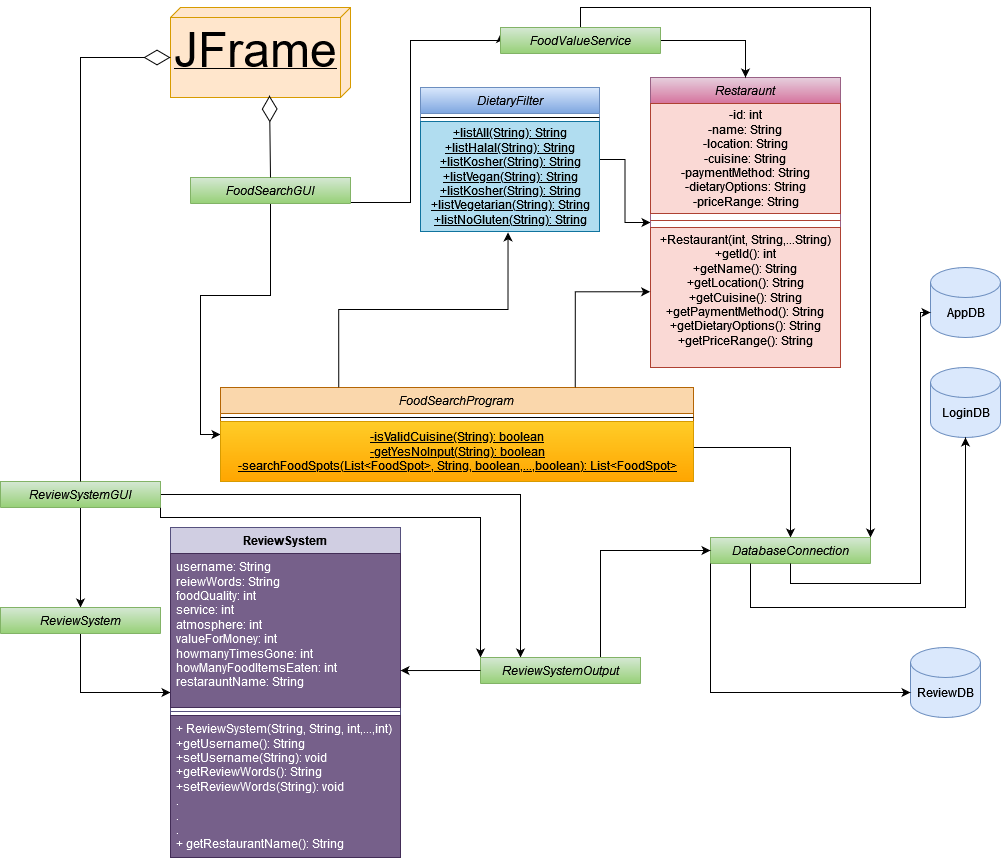

The diagram above was exported from draw.io. Its source (the exported page's mxGraphModel, read from the mxfile embedded in the PNG):
<mxGraphModel dx="630" dy="723" grid="1" gridSize="10" guides="1" tooltips="1" connect="1" arrows="1" fold="1" page="1" pageScale="1" pageWidth="827" pageHeight="1169" background="#FFFFFF" math="0" shadow="0">
  <root>
    <mxCell id="WIyWlLk6GJQsqaUBKTNV-0" />
    <mxCell id="WIyWlLk6GJQsqaUBKTNV-1" parent="WIyWlLk6GJQsqaUBKTNV-0" />
    <mxCell id="UQZ7DL1RtiGFwD0xnDJ3-11" style="edgeStyle=orthogonalEdgeStyle;rounded=0;orthogonalLoop=1;jettySize=auto;html=1;exitX=0.5;exitY=1;exitDx=0;exitDy=0;entryX=0;entryY=0.5;entryDx=0;entryDy=0;" edge="1" parent="WIyWlLk6GJQsqaUBKTNV-1" source="zkfFHV4jXpPFQw0GAbJ--0" target="UQZ7DL1RtiGFwD0xnDJ3-5">
      <mxGeometry relative="1" as="geometry" />
    </mxCell>
    <mxCell id="UQZ7DL1RtiGFwD0xnDJ3-28" style="edgeStyle=orthogonalEdgeStyle;rounded=0;orthogonalLoop=1;jettySize=auto;html=1;exitX=1;exitY=0.5;exitDx=0;exitDy=0;entryX=0;entryY=0.25;entryDx=0;entryDy=0;" edge="1" parent="WIyWlLk6GJQsqaUBKTNV-1" source="zkfFHV4jXpPFQw0GAbJ--0" target="UQZ7DL1RtiGFwD0xnDJ3-20">
      <mxGeometry relative="1" as="geometry">
        <Array as="points">
          <mxPoint x="1330" y="225" />
          <mxPoint x="1330" y="63" />
        </Array>
      </mxGeometry>
    </mxCell>
    <mxCell id="zkfFHV4jXpPFQw0GAbJ--0" value="FoodSearchGUI" style="swimlane;fontStyle=2;align=center;verticalAlign=top;childLayout=stackLayout;horizontal=1;startSize=26;horizontalStack=0;resizeParent=1;resizeLast=0;collapsible=1;marginBottom=0;rounded=0;shadow=0;strokeWidth=1;fillColor=#d5e8d4;strokeColor=#82b366;gradientColor=#97d077;" parent="WIyWlLk6GJQsqaUBKTNV-1" vertex="1" collapsed="1">
      <mxGeometry x="1110" y="200" width="160" height="26" as="geometry">
        <mxRectangle x="40" y="260" width="160" height="50" as="alternateBounds" />
      </mxGeometry>
    </mxCell>
    <mxCell id="zkfFHV4jXpPFQw0GAbJ--4" value="" style="line;html=1;strokeWidth=1;align=left;verticalAlign=middle;spacingTop=-1;spacingLeft=3;spacingRight=3;rotatable=0;labelPosition=right;points=[];portConstraint=eastwest;" parent="zkfFHV4jXpPFQw0GAbJ--0" vertex="1">
      <mxGeometry y="26" width="160" height="8" as="geometry" />
    </mxCell>
    <mxCell id="UQZ7DL1RtiGFwD0xnDJ3-3" value="&lt;font style=&quot;font-size: 48px;&quot;&gt;JFrame&lt;/font&gt;" style="verticalAlign=top;align=left;spacingTop=8;spacingLeft=2;spacingRight=12;shape=cube;size=10;direction=south;fontStyle=4;html=1;whiteSpace=wrap;fillColor=#ffe6cc;strokeColor=#d79b00;" vertex="1" parent="WIyWlLk6GJQsqaUBKTNV-1">
      <mxGeometry x="1090" y="30" width="180" height="90" as="geometry" />
    </mxCell>
    <mxCell id="UQZ7DL1RtiGFwD0xnDJ3-4" value="" style="endArrow=diamondThin;endFill=0;endSize=24;html=1;rounded=0;entryX=0.978;entryY=0.45;entryDx=0;entryDy=0;entryPerimeter=0;exitX=0.5;exitY=0;exitDx=0;exitDy=0;" edge="1" parent="WIyWlLk6GJQsqaUBKTNV-1" source="zkfFHV4jXpPFQw0GAbJ--0" target="UQZ7DL1RtiGFwD0xnDJ3-3">
      <mxGeometry width="160" relative="1" as="geometry">
        <mxPoint x="1120" y="200" as="sourcePoint" />
        <mxPoint x="1280" y="200" as="targetPoint" />
      </mxGeometry>
    </mxCell>
    <mxCell id="UQZ7DL1RtiGFwD0xnDJ3-48" style="edgeStyle=orthogonalEdgeStyle;rounded=0;orthogonalLoop=1;jettySize=auto;html=1;exitX=1;exitY=0;exitDx=0;exitDy=0;entryX=0.5;entryY=0;entryDx=0;entryDy=0;" edge="1" parent="WIyWlLk6GJQsqaUBKTNV-1" source="UQZ7DL1RtiGFwD0xnDJ3-5" target="UQZ7DL1RtiGFwD0xnDJ3-22">
      <mxGeometry relative="1" as="geometry">
        <Array as="points">
          <mxPoint x="1613" y="470" />
          <mxPoint x="1710" y="470" />
        </Array>
      </mxGeometry>
    </mxCell>
    <mxCell id="UQZ7DL1RtiGFwD0xnDJ3-5" value="FoodSearchProgram" style="swimlane;fontStyle=2;align=center;verticalAlign=top;childLayout=stackLayout;horizontal=1;startSize=26;horizontalStack=0;resizeParent=1;resizeLast=0;collapsible=1;marginBottom=0;rounded=0;shadow=0;strokeWidth=1;fillColor=#fad7ac;strokeColor=#b46504;" vertex="1" parent="WIyWlLk6GJQsqaUBKTNV-1">
      <mxGeometry x="1140" y="410" width="473" height="94" as="geometry">
        <mxRectangle x="230" y="140" width="160" height="26" as="alternateBounds" />
      </mxGeometry>
    </mxCell>
    <mxCell id="UQZ7DL1RtiGFwD0xnDJ3-6" value="" style="line;html=1;strokeWidth=1;align=left;verticalAlign=middle;spacingTop=-1;spacingLeft=3;spacingRight=3;rotatable=0;labelPosition=right;points=[];portConstraint=eastwest;" vertex="1" parent="UQZ7DL1RtiGFwD0xnDJ3-5">
      <mxGeometry y="26" width="473" height="8" as="geometry" />
    </mxCell>
    <mxCell id="UQZ7DL1RtiGFwD0xnDJ3-42" value="&lt;u&gt;-isValidCuisine(String): boolean&lt;br&gt;-getYesNoInput(String): boolean&lt;br&gt;-searchFoodSpots(List&amp;lt;FoodSpot&amp;gt;, String, boolean,...,boolean): List&amp;lt;FoodSpot&amp;gt;&lt;/u&gt;" style="text;html=1;align=center;verticalAlign=middle;resizable=0;points=[];autosize=1;fillColor=#ffcd28;strokeColor=#d79b00;gradientColor=#ffa500;" vertex="1" parent="UQZ7DL1RtiGFwD0xnDJ3-5">
      <mxGeometry y="34" width="473" height="60" as="geometry" />
    </mxCell>
    <mxCell id="UQZ7DL1RtiGFwD0xnDJ3-17" style="edgeStyle=orthogonalEdgeStyle;rounded=0;orthogonalLoop=1;jettySize=auto;html=1;" edge="1" parent="WIyWlLk6GJQsqaUBKTNV-1" source="UQZ7DL1RtiGFwD0xnDJ3-12" target="UQZ7DL1RtiGFwD0xnDJ3-15">
      <mxGeometry relative="1" as="geometry" />
    </mxCell>
    <mxCell id="UQZ7DL1RtiGFwD0xnDJ3-12" value="DietaryFilter" style="swimlane;fontStyle=2;align=center;verticalAlign=top;childLayout=stackLayout;horizontal=1;startSize=26;horizontalStack=0;resizeParent=1;resizeLast=0;collapsible=1;marginBottom=0;rounded=0;shadow=0;strokeWidth=1;fillColor=#dae8fc;gradientColor=#7ea6e0;strokeColor=#6c8ebf;" vertex="1" parent="WIyWlLk6GJQsqaUBKTNV-1">
      <mxGeometry x="1340" y="110" width="179" height="144" as="geometry">
        <mxRectangle x="270" y="210" width="160" height="26" as="alternateBounds" />
      </mxGeometry>
    </mxCell>
    <mxCell id="UQZ7DL1RtiGFwD0xnDJ3-13" value="" style="line;html=1;strokeWidth=1;align=left;verticalAlign=middle;spacingTop=-1;spacingLeft=3;spacingRight=3;rotatable=0;labelPosition=right;points=[];portConstraint=eastwest;" vertex="1" parent="UQZ7DL1RtiGFwD0xnDJ3-12">
      <mxGeometry y="26" width="179" height="8" as="geometry" />
    </mxCell>
    <mxCell id="UQZ7DL1RtiGFwD0xnDJ3-40" value="&lt;u&gt;+listAll(String): String&lt;br&gt;&lt;/u&gt;&lt;u&gt;+listHalal(String): String&lt;br&gt;&lt;/u&gt;&lt;u&gt;+listKosher(String): String&lt;br&gt;&lt;/u&gt;&lt;u&gt;+listVegan(String): String&lt;br&gt;&lt;/u&gt;&lt;u&gt;+listKosher(String): String&lt;br&gt;&lt;/u&gt;&lt;u&gt;+listVegetarian(String): String&lt;/u&gt;&lt;u&gt;&lt;br&gt;&lt;/u&gt;&lt;u&gt;+listNoGluten(String): String&lt;/u&gt;" style="text;html=1;align=center;verticalAlign=middle;resizable=0;points=[];autosize=1;strokeColor=#10739e;fillColor=#b1ddf0;" vertex="1" parent="UQZ7DL1RtiGFwD0xnDJ3-12">
      <mxGeometry y="34" width="179" height="110" as="geometry" />
    </mxCell>
    <mxCell id="UQZ7DL1RtiGFwD0xnDJ3-15" value="Restaraunt" style="swimlane;fontStyle=2;align=center;verticalAlign=top;childLayout=stackLayout;horizontal=1;startSize=26;horizontalStack=0;resizeParent=1;resizeLast=0;collapsible=1;marginBottom=0;rounded=0;shadow=0;strokeWidth=1;fillColor=#e6d0de;strokeColor=#996185;gradientColor=#d5739d;" vertex="1" parent="WIyWlLk6GJQsqaUBKTNV-1">
      <mxGeometry x="1570" y="100" width="190" height="290" as="geometry">
        <mxRectangle x="530" y="220" width="160" height="26" as="alternateBounds" />
      </mxGeometry>
    </mxCell>
    <mxCell id="UQZ7DL1RtiGFwD0xnDJ3-46" value="-id: int&lt;br&gt;-name: String&lt;br&gt;-location: String&lt;br&gt;-cuisine: String&lt;br&gt;-paymentMethod: String&lt;br&gt;-dietaryOptions: String&lt;br&gt;-priceRange: String" style="text;html=1;align=center;verticalAlign=middle;resizable=0;points=[];autosize=1;strokeColor=#ae4132;fillColor=#fad9d5;" vertex="1" parent="UQZ7DL1RtiGFwD0xnDJ3-15">
      <mxGeometry y="26" width="190" height="110" as="geometry" />
    </mxCell>
    <mxCell id="UQZ7DL1RtiGFwD0xnDJ3-16" value="" style="line;html=1;strokeWidth=1;align=left;verticalAlign=middle;spacingTop=-1;spacingLeft=3;spacingRight=3;rotatable=0;labelPosition=right;points=[];portConstraint=eastwest;fillColor=#fad9d5;strokeColor=#ae4132;" vertex="1" parent="UQZ7DL1RtiGFwD0xnDJ3-15">
      <mxGeometry y="136" width="190" height="14" as="geometry" />
    </mxCell>
    <mxCell id="UQZ7DL1RtiGFwD0xnDJ3-49" value="+Restaurant(int, String,...String)&lt;br&gt;+getId(): int&lt;br&gt;+getName(): String&lt;br&gt;+getLocation(): String&lt;br&gt;+getCuisine(): String&lt;br&gt;+getPaymentMethod(): String&lt;br&gt;+getDietaryOptions(): String&lt;br&gt;+getPriceRange(): String&lt;div&gt;&lt;br/&gt;&lt;/div&gt;" style="text;html=1;align=center;verticalAlign=middle;resizable=0;points=[];autosize=1;strokeColor=#ae4132;fillColor=#fad9d5;" vertex="1" parent="UQZ7DL1RtiGFwD0xnDJ3-15">
      <mxGeometry y="150" width="190" height="140" as="geometry" />
    </mxCell>
    <mxCell id="UQZ7DL1RtiGFwD0xnDJ3-56" style="edgeStyle=orthogonalEdgeStyle;rounded=0;orthogonalLoop=1;jettySize=auto;html=1;exitX=1;exitY=0.5;exitDx=0;exitDy=0;entryX=0.5;entryY=0;entryDx=0;entryDy=0;" edge="1" parent="WIyWlLk6GJQsqaUBKTNV-1" source="UQZ7DL1RtiGFwD0xnDJ3-20" target="UQZ7DL1RtiGFwD0xnDJ3-15">
      <mxGeometry relative="1" as="geometry" />
    </mxCell>
    <mxCell id="UQZ7DL1RtiGFwD0xnDJ3-57" style="edgeStyle=orthogonalEdgeStyle;rounded=0;orthogonalLoop=1;jettySize=auto;html=1;exitX=0.5;exitY=0;exitDx=0;exitDy=0;entryX=1;entryY=0;entryDx=0;entryDy=0;" edge="1" parent="WIyWlLk6GJQsqaUBKTNV-1" source="UQZ7DL1RtiGFwD0xnDJ3-20" target="UQZ7DL1RtiGFwD0xnDJ3-22">
      <mxGeometry relative="1" as="geometry" />
    </mxCell>
    <mxCell id="UQZ7DL1RtiGFwD0xnDJ3-20" value="FoodValueService" style="swimlane;fontStyle=2;align=center;verticalAlign=top;childLayout=stackLayout;horizontal=1;startSize=26;horizontalStack=0;resizeParent=1;resizeLast=0;collapsible=1;marginBottom=0;rounded=0;shadow=0;strokeWidth=1;fillColor=#d5e8d4;strokeColor=#82b366;gradientColor=#97d077;" vertex="1" collapsed="1" parent="WIyWlLk6GJQsqaUBKTNV-1">
      <mxGeometry x="1420" y="50" width="160" height="26" as="geometry">
        <mxRectangle x="350" y="110" width="160" height="50" as="alternateBounds" />
      </mxGeometry>
    </mxCell>
    <mxCell id="UQZ7DL1RtiGFwD0xnDJ3-21" value="" style="line;html=1;strokeWidth=1;align=left;verticalAlign=middle;spacingTop=-1;spacingLeft=3;spacingRight=3;rotatable=0;labelPosition=right;points=[];portConstraint=eastwest;" vertex="1" parent="UQZ7DL1RtiGFwD0xnDJ3-20">
      <mxGeometry y="26" width="160" height="8" as="geometry" />
    </mxCell>
    <mxCell id="UQZ7DL1RtiGFwD0xnDJ3-22" value="DatabaseConnection" style="swimlane;fontStyle=2;align=center;verticalAlign=top;childLayout=stackLayout;horizontal=1;startSize=26;horizontalStack=0;resizeParent=1;resizeLast=0;collapsible=1;marginBottom=0;rounded=0;shadow=0;strokeWidth=1;fillColor=#d5e8d4;strokeColor=#82b366;gradientColor=#97d077;" vertex="1" collapsed="1" parent="WIyWlLk6GJQsqaUBKTNV-1">
      <mxGeometry x="1630" y="560" width="160" height="26" as="geometry">
        <mxRectangle x="530" y="400" width="160" height="50" as="alternateBounds" />
      </mxGeometry>
    </mxCell>
    <mxCell id="UQZ7DL1RtiGFwD0xnDJ3-23" value="" style="line;html=1;strokeWidth=1;align=left;verticalAlign=middle;spacingTop=-1;spacingLeft=3;spacingRight=3;rotatable=0;labelPosition=right;points=[];portConstraint=eastwest;" vertex="1" parent="UQZ7DL1RtiGFwD0xnDJ3-22">
      <mxGeometry y="26" width="160" height="8" as="geometry" />
    </mxCell>
    <mxCell id="UQZ7DL1RtiGFwD0xnDJ3-25" value="" style="shape=cylinder3;whiteSpace=wrap;html=1;boundedLbl=1;backgroundOutline=1;size=15;fillColor=#dae8fc;strokeColor=#6c8ebf;" vertex="1" parent="WIyWlLk6GJQsqaUBKTNV-1">
      <mxGeometry x="1850" y="290" width="70" height="70" as="geometry" />
    </mxCell>
    <mxCell id="UQZ7DL1RtiGFwD0xnDJ3-33" value="AppDB" style="text;html=1;align=center;verticalAlign=middle;resizable=0;points=[];autosize=1;strokeColor=none;fillColor=none;" vertex="1" parent="WIyWlLk6GJQsqaUBKTNV-1">
      <mxGeometry x="1855" y="320" width="60" height="30" as="geometry" />
    </mxCell>
    <mxCell id="UQZ7DL1RtiGFwD0xnDJ3-35" style="edgeStyle=orthogonalEdgeStyle;rounded=0;orthogonalLoop=1;jettySize=auto;html=1;exitX=0.5;exitY=1;exitDx=0;exitDy=0;entryX=0;entryY=0;entryDx=0;entryDy=45;entryPerimeter=0;" edge="1" parent="WIyWlLk6GJQsqaUBKTNV-1" source="UQZ7DL1RtiGFwD0xnDJ3-22" target="UQZ7DL1RtiGFwD0xnDJ3-25">
      <mxGeometry relative="1" as="geometry">
        <Array as="points">
          <mxPoint x="1710" y="606" />
          <mxPoint x="1840" y="606" />
          <mxPoint x="1840" y="335" />
        </Array>
      </mxGeometry>
    </mxCell>
    <mxCell id="UQZ7DL1RtiGFwD0xnDJ3-37" value="" style="shape=cylinder3;whiteSpace=wrap;html=1;boundedLbl=1;backgroundOutline=1;size=15;fillColor=#dae8fc;strokeColor=#6c8ebf;" vertex="1" parent="WIyWlLk6GJQsqaUBKTNV-1">
      <mxGeometry x="1850" y="390" width="70" height="70" as="geometry" />
    </mxCell>
    <mxCell id="UQZ7DL1RtiGFwD0xnDJ3-38" value="LoginDB" style="text;html=1;align=center;verticalAlign=middle;resizable=0;points=[];autosize=1;strokeColor=none;fillColor=none;" vertex="1" parent="WIyWlLk6GJQsqaUBKTNV-1">
      <mxGeometry x="1850" y="420" width="70" height="30" as="geometry" />
    </mxCell>
    <mxCell id="UQZ7DL1RtiGFwD0xnDJ3-39" style="edgeStyle=orthogonalEdgeStyle;rounded=0;orthogonalLoop=1;jettySize=auto;html=1;exitX=0.25;exitY=1;exitDx=0;exitDy=0;entryX=0.5;entryY=1;entryDx=0;entryDy=0;entryPerimeter=0;" edge="1" parent="WIyWlLk6GJQsqaUBKTNV-1" source="UQZ7DL1RtiGFwD0xnDJ3-22" target="UQZ7DL1RtiGFwD0xnDJ3-37">
      <mxGeometry relative="1" as="geometry">
        <Array as="points">
          <mxPoint x="1670" y="630" />
          <mxPoint x="1885" y="630" />
        </Array>
      </mxGeometry>
    </mxCell>
    <mxCell id="UQZ7DL1RtiGFwD0xnDJ3-41" style="edgeStyle=orthogonalEdgeStyle;rounded=0;orthogonalLoop=1;jettySize=auto;html=1;exitX=0.25;exitY=0;exitDx=0;exitDy=0;entryX=0.489;entryY=1.008;entryDx=0;entryDy=0;entryPerimeter=0;" edge="1" parent="WIyWlLk6GJQsqaUBKTNV-1" source="UQZ7DL1RtiGFwD0xnDJ3-5" target="UQZ7DL1RtiGFwD0xnDJ3-40">
      <mxGeometry relative="1" as="geometry" />
    </mxCell>
    <mxCell id="UQZ7DL1RtiGFwD0xnDJ3-53" style="edgeStyle=orthogonalEdgeStyle;rounded=0;orthogonalLoop=1;jettySize=auto;html=1;exitX=0.75;exitY=0;exitDx=0;exitDy=0;entryX=-0.002;entryY=0.459;entryDx=0;entryDy=0;entryPerimeter=0;" edge="1" parent="WIyWlLk6GJQsqaUBKTNV-1" source="UQZ7DL1RtiGFwD0xnDJ3-5" target="UQZ7DL1RtiGFwD0xnDJ3-49">
      <mxGeometry relative="1" as="geometry" />
    </mxCell>
    <mxCell id="UQZ7DL1RtiGFwD0xnDJ3-70" style="edgeStyle=orthogonalEdgeStyle;rounded=0;orthogonalLoop=1;jettySize=auto;html=1;exitX=0.5;exitY=1;exitDx=0;exitDy=0;" edge="1" parent="WIyWlLk6GJQsqaUBKTNV-1" source="UQZ7DL1RtiGFwD0xnDJ3-59" target="UQZ7DL1RtiGFwD0xnDJ3-66">
      <mxGeometry relative="1" as="geometry" />
    </mxCell>
    <mxCell id="UQZ7DL1RtiGFwD0xnDJ3-84" style="edgeStyle=orthogonalEdgeStyle;rounded=0;orthogonalLoop=1;jettySize=auto;html=1;exitX=1;exitY=0.5;exitDx=0;exitDy=0;entryX=0.25;entryY=0;entryDx=0;entryDy=0;" edge="1" parent="WIyWlLk6GJQsqaUBKTNV-1" source="UQZ7DL1RtiGFwD0xnDJ3-59" target="UQZ7DL1RtiGFwD0xnDJ3-81">
      <mxGeometry relative="1" as="geometry" />
    </mxCell>
    <mxCell id="UQZ7DL1RtiGFwD0xnDJ3-87" style="edgeStyle=orthogonalEdgeStyle;rounded=0;orthogonalLoop=1;jettySize=auto;html=1;exitX=1;exitY=0.75;exitDx=0;exitDy=0;entryX=0;entryY=0;entryDx=0;entryDy=0;" edge="1" parent="WIyWlLk6GJQsqaUBKTNV-1" source="UQZ7DL1RtiGFwD0xnDJ3-59" target="UQZ7DL1RtiGFwD0xnDJ3-81">
      <mxGeometry relative="1" as="geometry">
        <Array as="points">
          <mxPoint x="1080" y="540" />
          <mxPoint x="1400" y="540" />
        </Array>
      </mxGeometry>
    </mxCell>
    <mxCell id="UQZ7DL1RtiGFwD0xnDJ3-59" value="ReviewSystemGUI" style="swimlane;fontStyle=2;align=center;verticalAlign=top;childLayout=stackLayout;horizontal=1;startSize=26;horizontalStack=0;resizeParent=1;resizeLast=0;collapsible=1;marginBottom=0;rounded=0;shadow=0;strokeWidth=1;fillColor=#d5e8d4;strokeColor=#82b366;gradientColor=#97d077;" vertex="1" collapsed="1" parent="WIyWlLk6GJQsqaUBKTNV-1">
      <mxGeometry x="920" y="504" width="160" height="26" as="geometry">
        <mxRectangle x="40" y="260" width="160" height="50" as="alternateBounds" />
      </mxGeometry>
    </mxCell>
    <mxCell id="UQZ7DL1RtiGFwD0xnDJ3-60" value="" style="line;html=1;strokeWidth=1;align=left;verticalAlign=middle;spacingTop=-1;spacingLeft=3;spacingRight=3;rotatable=0;labelPosition=right;points=[];portConstraint=eastwest;" vertex="1" parent="UQZ7DL1RtiGFwD0xnDJ3-59">
      <mxGeometry y="26" width="160" height="8" as="geometry" />
    </mxCell>
    <mxCell id="UQZ7DL1RtiGFwD0xnDJ3-61" value="" style="endArrow=diamondThin;endFill=0;endSize=24;html=1;rounded=0;entryX=0;entryY=0;entryDx=50;entryDy=180;entryPerimeter=0;exitX=0.5;exitY=0;exitDx=0;exitDy=0;" edge="1" parent="WIyWlLk6GJQsqaUBKTNV-1" source="UQZ7DL1RtiGFwD0xnDJ3-59" target="UQZ7DL1RtiGFwD0xnDJ3-3">
      <mxGeometry width="160" relative="1" as="geometry">
        <mxPoint x="990" y="270" as="sourcePoint" />
        <mxPoint x="999.37" y="198" as="targetPoint" />
        <Array as="points">
          <mxPoint x="1000" y="80" />
        </Array>
      </mxGeometry>
    </mxCell>
    <mxCell id="UQZ7DL1RtiGFwD0xnDJ3-76" style="edgeStyle=orthogonalEdgeStyle;rounded=0;orthogonalLoop=1;jettySize=auto;html=1;exitX=0.5;exitY=1;exitDx=0;exitDy=0;entryX=0;entryY=0.5;entryDx=0;entryDy=0;" edge="1" parent="WIyWlLk6GJQsqaUBKTNV-1" source="UQZ7DL1RtiGFwD0xnDJ3-66" target="UQZ7DL1RtiGFwD0xnDJ3-72">
      <mxGeometry relative="1" as="geometry" />
    </mxCell>
    <mxCell id="UQZ7DL1RtiGFwD0xnDJ3-66" value="ReviewSystem" style="swimlane;fontStyle=2;align=center;verticalAlign=top;childLayout=stackLayout;horizontal=1;startSize=26;horizontalStack=0;resizeParent=1;resizeLast=0;collapsible=1;marginBottom=0;rounded=0;shadow=0;strokeWidth=1;fillColor=#d5e8d4;strokeColor=#82b366;gradientColor=#97d077;" vertex="1" collapsed="1" parent="WIyWlLk6GJQsqaUBKTNV-1">
      <mxGeometry x="920" y="630" width="160" height="26" as="geometry">
        <mxRectangle x="40" y="260" width="160" height="50" as="alternateBounds" />
      </mxGeometry>
    </mxCell>
    <mxCell id="UQZ7DL1RtiGFwD0xnDJ3-67" value="" style="line;html=1;strokeWidth=1;align=left;verticalAlign=middle;spacingTop=-1;spacingLeft=3;spacingRight=3;rotatable=0;labelPosition=right;points=[];portConstraint=eastwest;" vertex="1" parent="UQZ7DL1RtiGFwD0xnDJ3-66">
      <mxGeometry y="26" width="160" height="8" as="geometry" />
    </mxCell>
    <mxCell id="UQZ7DL1RtiGFwD0xnDJ3-72" value="ReviewSystem" style="swimlane;fontStyle=1;align=center;verticalAlign=top;childLayout=stackLayout;horizontal=1;startSize=26;horizontalStack=0;resizeParent=1;resizeParentMax=0;resizeLast=0;collapsible=1;marginBottom=0;whiteSpace=wrap;html=1;fillColor=#d0cee2;strokeColor=#56517e;" vertex="1" parent="WIyWlLk6GJQsqaUBKTNV-1">
      <mxGeometry x="1090" y="550" width="230" height="330" as="geometry" />
    </mxCell>
    <mxCell id="UQZ7DL1RtiGFwD0xnDJ3-73" value="username: String&lt;br&gt;reiewWords: String&lt;br&gt;foodQuality: int&lt;br&gt;service: int&lt;br&gt;atmosphere: int&lt;br&gt;valueForMoney: int&lt;br&gt;howmanyTimesGone: int&lt;br&gt;howManyFoodItemsEaten: int&lt;br&gt;restarauntName: String" style="text;strokeColor=#432D57;fillColor=#76608a;align=left;verticalAlign=top;spacingLeft=4;spacingRight=4;overflow=hidden;rotatable=0;points=[[0,0.5],[1,0.5]];portConstraint=eastwest;whiteSpace=wrap;html=1;fontColor=#ffffff;" vertex="1" parent="UQZ7DL1RtiGFwD0xnDJ3-72">
      <mxGeometry y="26" width="230" height="154" as="geometry" />
    </mxCell>
    <mxCell id="UQZ7DL1RtiGFwD0xnDJ3-74" value="" style="line;strokeWidth=1;fillColor=none;align=left;verticalAlign=middle;spacingTop=-1;spacingLeft=3;spacingRight=3;rotatable=0;labelPosition=right;points=[];portConstraint=eastwest;strokeColor=inherit;" vertex="1" parent="UQZ7DL1RtiGFwD0xnDJ3-72">
      <mxGeometry y="180" width="230" height="8" as="geometry" />
    </mxCell>
    <mxCell id="UQZ7DL1RtiGFwD0xnDJ3-75" value="+ ReviewSystem(String, String, int,...,int)&lt;br&gt;+getUsername(): String&lt;br&gt;+setUsername(String): void&lt;br&gt;+getReviewWords(): String&lt;br&gt;+setReviewWords(String): void&lt;br&gt;.&lt;br&gt;.&lt;br&gt;.&lt;br&gt;+ getRestaurantName(): String&lt;br&gt;&lt;div&gt;&lt;br/&gt;&lt;/div&gt;" style="text;strokeColor=#432D57;fillColor=#76608a;align=left;verticalAlign=top;spacingLeft=4;spacingRight=4;overflow=hidden;rotatable=0;points=[[0,0.5],[1,0.5]];portConstraint=eastwest;whiteSpace=wrap;html=1;fontColor=#ffffff;" vertex="1" parent="UQZ7DL1RtiGFwD0xnDJ3-72">
      <mxGeometry y="188" width="230" height="142" as="geometry" />
    </mxCell>
    <mxCell id="UQZ7DL1RtiGFwD0xnDJ3-85" style="edgeStyle=orthogonalEdgeStyle;rounded=0;orthogonalLoop=1;jettySize=auto;html=1;exitX=0.75;exitY=0;exitDx=0;exitDy=0;entryX=0;entryY=0.5;entryDx=0;entryDy=0;" edge="1" parent="WIyWlLk6GJQsqaUBKTNV-1" source="UQZ7DL1RtiGFwD0xnDJ3-81" target="UQZ7DL1RtiGFwD0xnDJ3-22">
      <mxGeometry relative="1" as="geometry" />
    </mxCell>
    <mxCell id="UQZ7DL1RtiGFwD0xnDJ3-81" value="ReviewSystemOutput" style="swimlane;fontStyle=2;align=center;verticalAlign=top;childLayout=stackLayout;horizontal=1;startSize=26;horizontalStack=0;resizeParent=1;resizeLast=0;collapsible=1;marginBottom=0;rounded=0;shadow=0;strokeWidth=1;fillColor=#d5e8d4;strokeColor=#82b366;gradientColor=#97d077;" vertex="1" collapsed="1" parent="WIyWlLk6GJQsqaUBKTNV-1">
      <mxGeometry x="1400" y="680" width="160" height="26" as="geometry">
        <mxRectangle x="40" y="260" width="160" height="50" as="alternateBounds" />
      </mxGeometry>
    </mxCell>
    <mxCell id="UQZ7DL1RtiGFwD0xnDJ3-82" value="" style="line;html=1;strokeWidth=1;align=left;verticalAlign=middle;spacingTop=-1;spacingLeft=3;spacingRight=3;rotatable=0;labelPosition=right;points=[];portConstraint=eastwest;" vertex="1" parent="UQZ7DL1RtiGFwD0xnDJ3-81">
      <mxGeometry y="26" width="160" height="8" as="geometry" />
    </mxCell>
    <mxCell id="UQZ7DL1RtiGFwD0xnDJ3-83" style="edgeStyle=orthogonalEdgeStyle;rounded=0;orthogonalLoop=1;jettySize=auto;html=1;exitX=0;exitY=0.5;exitDx=0;exitDy=0;entryX=1;entryY=0.76;entryDx=0;entryDy=0;entryPerimeter=0;" edge="1" parent="WIyWlLk6GJQsqaUBKTNV-1" source="UQZ7DL1RtiGFwD0xnDJ3-81" target="UQZ7DL1RtiGFwD0xnDJ3-73">
      <mxGeometry relative="1" as="geometry" />
    </mxCell>
    <mxCell id="UQZ7DL1RtiGFwD0xnDJ3-89" value="" style="shape=cylinder3;whiteSpace=wrap;html=1;boundedLbl=1;backgroundOutline=1;size=15;fillColor=#dae8fc;strokeColor=#6c8ebf;" vertex="1" parent="WIyWlLk6GJQsqaUBKTNV-1">
      <mxGeometry x="1830" y="670" width="70" height="70" as="geometry" />
    </mxCell>
    <mxCell id="UQZ7DL1RtiGFwD0xnDJ3-90" style="edgeStyle=orthogonalEdgeStyle;rounded=0;orthogonalLoop=1;jettySize=auto;html=1;exitX=0;exitY=1;exitDx=0;exitDy=0;entryX=0;entryY=0;entryDx=0;entryDy=45;entryPerimeter=0;" edge="1" parent="WIyWlLk6GJQsqaUBKTNV-1" source="UQZ7DL1RtiGFwD0xnDJ3-22" target="UQZ7DL1RtiGFwD0xnDJ3-89">
      <mxGeometry relative="1" as="geometry" />
    </mxCell>
    <mxCell id="UQZ7DL1RtiGFwD0xnDJ3-91" value="ReviewDB" style="text;html=1;align=center;verticalAlign=middle;resizable=0;points=[];autosize=1;strokeColor=none;fillColor=none;" vertex="1" parent="WIyWlLk6GJQsqaUBKTNV-1">
      <mxGeometry x="1825" y="700" width="80" height="30" as="geometry" />
    </mxCell>
  </root>
</mxGraphModel>